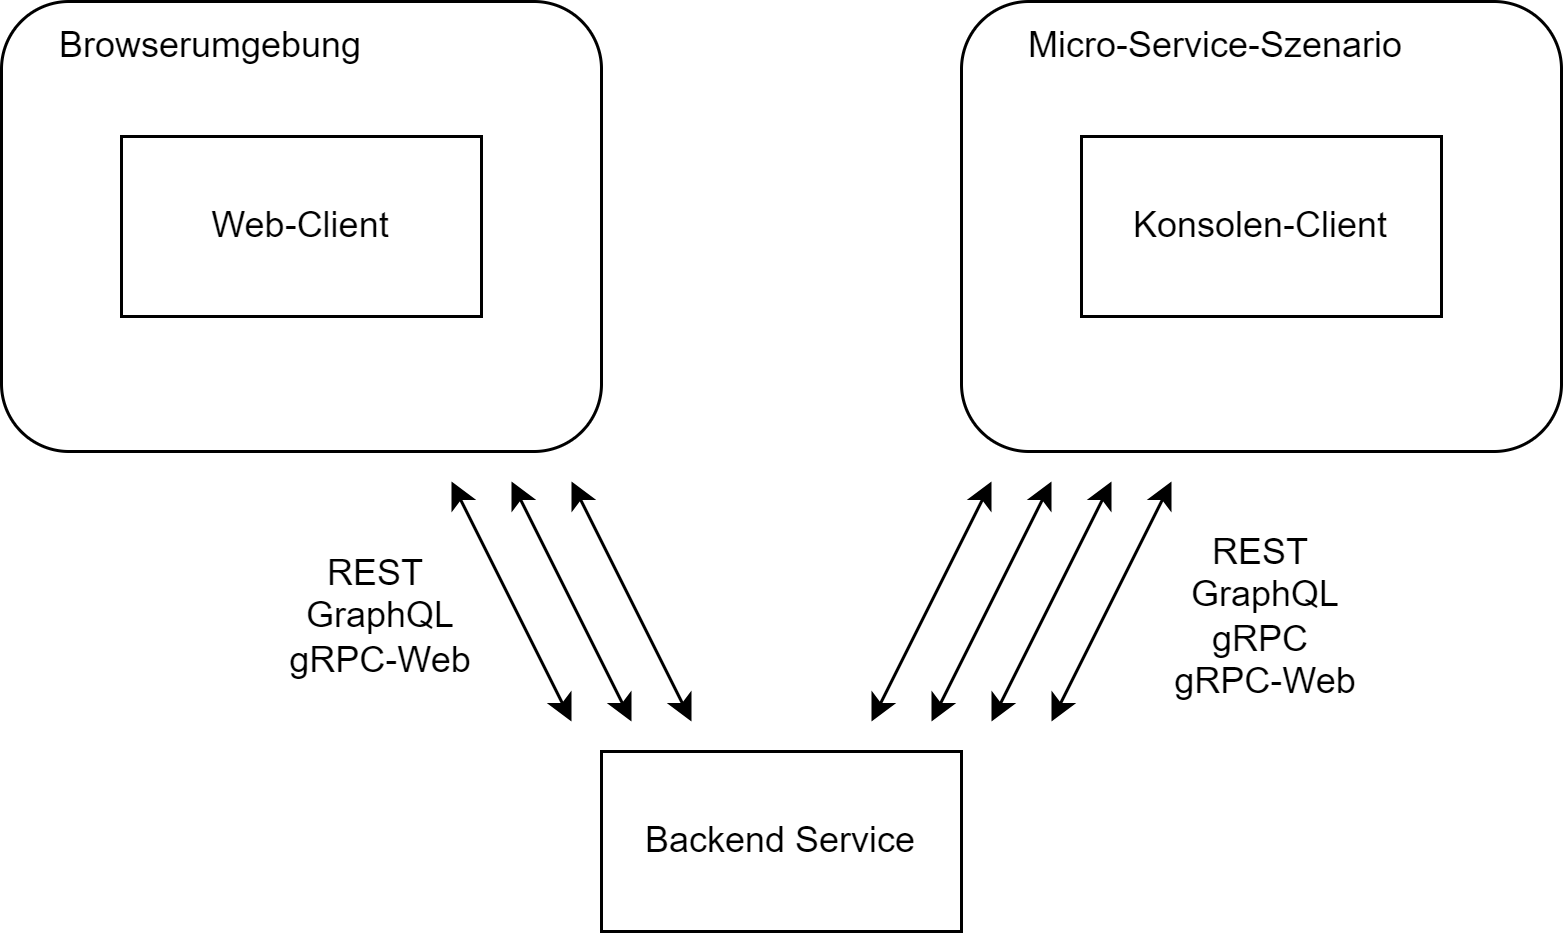

The diagram above was exported from draw.io. Its source (the exported page's mxGraphModel, read from the mxfile embedded in the PNG):
<mxGraphModel dx="794" dy="557" grid="1" gridSize="10" guides="1" tooltips="1" connect="1" arrows="1" fold="1" page="1" pageScale="1" pageWidth="827" pageHeight="1169" math="0" shadow="0">
  <root>
    <mxCell id="0" />
    <mxCell id="1" parent="0" />
    <mxCell id="NdlprOTcQJLUMJol1JB0-1" value="" style="rounded=1;whiteSpace=wrap;html=1;" parent="1" vertex="1">
      <mxGeometry x="130" y="110" width="200" height="150" as="geometry" />
    </mxCell>
    <mxCell id="NdlprOTcQJLUMJol1JB0-2" value="" style="rounded=1;whiteSpace=wrap;html=1;" parent="1" vertex="1">
      <mxGeometry x="450" y="110" width="200" height="150" as="geometry" />
    </mxCell>
    <mxCell id="NdlprOTcQJLUMJol1JB0-3" value="Backend Service" style="rounded=0;whiteSpace=wrap;html=1;" parent="1" vertex="1">
      <mxGeometry x="330" y="360" width="120" height="60" as="geometry" />
    </mxCell>
    <mxCell id="NdlprOTcQJLUMJol1JB0-4" value="Web-Client" style="rounded=0;whiteSpace=wrap;html=1;" parent="1" vertex="1">
      <mxGeometry x="170" y="155" width="120" height="60" as="geometry" />
    </mxCell>
    <mxCell id="NdlprOTcQJLUMJol1JB0-5" value="Konsolen-Client" style="rounded=0;whiteSpace=wrap;html=1;" parent="1" vertex="1">
      <mxGeometry x="490" y="155" width="120" height="60" as="geometry" />
    </mxCell>
    <mxCell id="NdlprOTcQJLUMJol1JB0-6" value="Browserumgebung" style="text;html=1;align=center;verticalAlign=middle;whiteSpace=wrap;rounded=0;" parent="1" vertex="1">
      <mxGeometry x="170" y="110" width="60" height="30" as="geometry" />
    </mxCell>
    <mxCell id="NdlprOTcQJLUMJol1JB0-7" value="Micro-Service-Szenario" style="text;html=1;align=center;verticalAlign=middle;whiteSpace=wrap;rounded=0;" parent="1" vertex="1">
      <mxGeometry x="470" y="110" width="130" height="30" as="geometry" />
    </mxCell>
    <mxCell id="NdlprOTcQJLUMJol1JB0-8" value="" style="endArrow=classic;startArrow=classic;html=1;rounded=0;" parent="1" edge="1">
      <mxGeometry width="50" height="50" relative="1" as="geometry">
        <mxPoint x="320" y="350" as="sourcePoint" />
        <mxPoint x="280" y="270" as="targetPoint" />
      </mxGeometry>
    </mxCell>
    <mxCell id="NdlprOTcQJLUMJol1JB0-9" value="" style="endArrow=classic;startArrow=classic;html=1;rounded=0;" parent="1" edge="1">
      <mxGeometry width="50" height="50" relative="1" as="geometry">
        <mxPoint x="340" y="350" as="sourcePoint" />
        <mxPoint x="300" y="270" as="targetPoint" />
      </mxGeometry>
    </mxCell>
    <mxCell id="NdlprOTcQJLUMJol1JB0-10" value="" style="endArrow=classic;startArrow=classic;html=1;rounded=0;" parent="1" edge="1">
      <mxGeometry width="50" height="50" relative="1" as="geometry">
        <mxPoint x="360" y="350" as="sourcePoint" />
        <mxPoint x="320" y="270" as="targetPoint" />
      </mxGeometry>
    </mxCell>
    <mxCell id="NdlprOTcQJLUMJol1JB0-12" value="" style="endArrow=classic;startArrow=classic;html=1;rounded=0;" parent="1" edge="1">
      <mxGeometry width="50" height="50" relative="1" as="geometry">
        <mxPoint x="420" y="350" as="sourcePoint" />
        <mxPoint x="460" y="270" as="targetPoint" />
      </mxGeometry>
    </mxCell>
    <mxCell id="NdlprOTcQJLUMJol1JB0-13" value="" style="endArrow=classic;startArrow=classic;html=1;rounded=0;" parent="1" edge="1">
      <mxGeometry width="50" height="50" relative="1" as="geometry">
        <mxPoint x="440" y="350" as="sourcePoint" />
        <mxPoint x="480" y="270" as="targetPoint" />
      </mxGeometry>
    </mxCell>
    <mxCell id="NdlprOTcQJLUMJol1JB0-14" value="" style="endArrow=classic;startArrow=classic;html=1;rounded=0;" parent="1" edge="1">
      <mxGeometry width="50" height="50" relative="1" as="geometry">
        <mxPoint x="460" y="350" as="sourcePoint" />
        <mxPoint x="500" y="270" as="targetPoint" />
      </mxGeometry>
    </mxCell>
    <mxCell id="NdlprOTcQJLUMJol1JB0-15" value="" style="endArrow=classic;startArrow=classic;html=1;rounded=0;" parent="1" edge="1">
      <mxGeometry width="50" height="50" relative="1" as="geometry">
        <mxPoint x="480" y="350" as="sourcePoint" />
        <mxPoint x="520" y="270" as="targetPoint" />
      </mxGeometry>
    </mxCell>
    <mxCell id="NdlprOTcQJLUMJol1JB0-16" value="REST&lt;div&gt;&amp;nbsp;GraphQL&lt;/div&gt;&lt;div&gt;&amp;nbsp;gRPC-Web&lt;/div&gt;" style="text;html=1;align=center;verticalAlign=middle;whiteSpace=wrap;rounded=0;" parent="1" vertex="1">
      <mxGeometry x="210" y="300" width="90" height="30" as="geometry" />
    </mxCell>
    <mxCell id="NdlprOTcQJLUMJol1JB0-17" value="REST&lt;div&gt;&amp;nbsp;GraphQL&lt;/div&gt;&lt;div&gt;gRPC&lt;/div&gt;&lt;div&gt;&amp;nbsp;gRPC-Web&lt;/div&gt;" style="text;html=1;align=center;verticalAlign=middle;whiteSpace=wrap;rounded=0;" parent="1" vertex="1">
      <mxGeometry x="505" y="300" width="90" height="30" as="geometry" />
    </mxCell>
  </root>
</mxGraphModel>